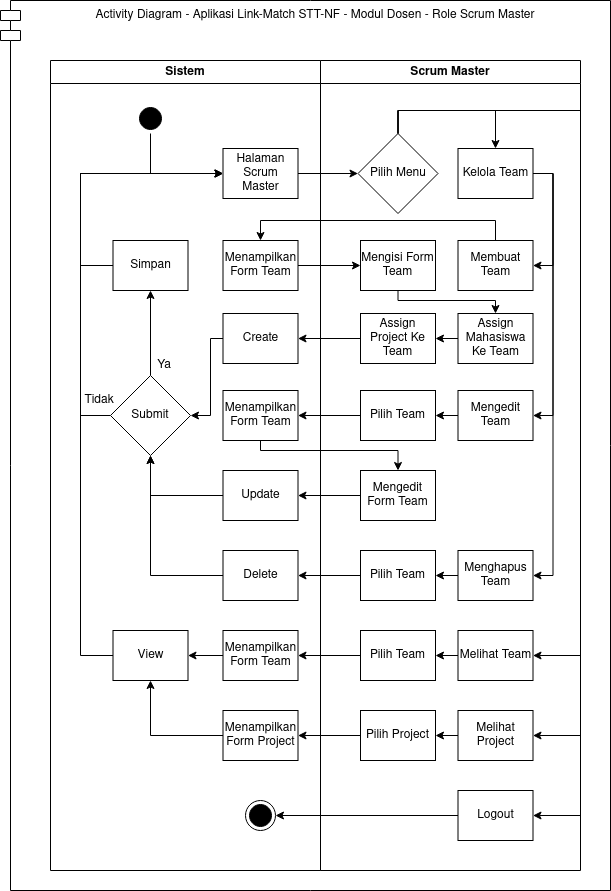

The diagram above was exported from draw.io. Its source (the exported page's mxGraphModel, read from the mxfile embedded in the PNG):
<mxGraphModel dx="796" dy="426" grid="1" gridSize="10" guides="1" tooltips="1" connect="1" arrows="1" fold="1" page="1" pageScale="1" pageWidth="1169" pageHeight="826" background="#ffffff" math="0" shadow="0">
  <root>
    <mxCell id="Ru37RbSKSdzHmoXYd9yZ-0" />
    <mxCell id="Ru37RbSKSdzHmoXYd9yZ-1" parent="Ru37RbSKSdzHmoXYd9yZ-0" />
    <mxCell id="Ru37RbSKSdzHmoXYd9yZ-2" value="Activity Diagram - Aplikasi Link-Match STT-NF - Modul Dosen - Role Scrum Master" style="shape=module;align=left;spacingLeft=20;align=center;verticalAlign=top;strokeColor=#000000;" parent="Ru37RbSKSdzHmoXYd9yZ-1" vertex="1">
      <mxGeometry x="490" y="100" width="610" height="890" as="geometry" />
    </mxCell>
    <mxCell id="Ru37RbSKSdzHmoXYd9yZ-3" value="Scrum Master" style="swimlane;whiteSpace=wrap" parent="Ru37RbSKSdzHmoXYd9yZ-1" vertex="1">
      <mxGeometry x="810" y="160" width="260" height="810" as="geometry" />
    </mxCell>
    <mxCell id="Ru37RbSKSdzHmoXYd9yZ-35" value="Sistem" style="swimlane;whiteSpace=wrap;swimlaneLine=1;" parent="Ru37RbSKSdzHmoXYd9yZ-1" vertex="1">
      <mxGeometry x="540" y="160" width="270" height="810" as="geometry">
        <mxRectangle x="230" y="128" width="70" height="23" as="alternateBounds" />
      </mxGeometry>
    </mxCell>
    <mxCell id="Ru37RbSKSdzHmoXYd9yZ-4" style="edgeStyle=orthogonalEdgeStyle;rounded=0;orthogonalLoop=1;jettySize=auto;html=1;exitX=0.5;exitY=0;exitDx=0;exitDy=0;entryX=0.5;entryY=0;entryDx=0;entryDy=0;" parent="Ru37RbSKSdzHmoXYd9yZ-1" source="Ru37RbSKSdzHmoXYd9yZ-9" target="Ru37RbSKSdzHmoXYd9yZ-11" edge="1">
      <mxGeometry relative="1" as="geometry">
        <Array as="points">
          <mxPoint x="887" y="210" />
          <mxPoint x="985" y="210" />
        </Array>
        <mxPoint x="1010" y="220" as="targetPoint" />
      </mxGeometry>
    </mxCell>
    <mxCell id="Ru37RbSKSdzHmoXYd9yZ-5" style="edgeStyle=orthogonalEdgeStyle;rounded=0;orthogonalLoop=1;jettySize=auto;html=1;exitX=0.5;exitY=0;exitDx=0;exitDy=0;entryX=1;entryY=0.5;entryDx=0;entryDy=0;" parent="Ru37RbSKSdzHmoXYd9yZ-1" source="Ru37RbSKSdzHmoXYd9yZ-9" target="Ru37RbSKSdzHmoXYd9yZ-23" edge="1">
      <mxGeometry relative="1" as="geometry">
        <Array as="points">
          <mxPoint x="887" y="210" />
          <mxPoint x="1070" y="210" />
          <mxPoint x="1070" y="755" />
        </Array>
      </mxGeometry>
    </mxCell>
    <mxCell id="Ru37RbSKSdzHmoXYd9yZ-6" style="edgeStyle=orthogonalEdgeStyle;rounded=0;orthogonalLoop=1;jettySize=auto;html=1;exitX=0.5;exitY=0;exitDx=0;exitDy=0;entryX=1;entryY=0.5;entryDx=0;entryDy=0;" parent="Ru37RbSKSdzHmoXYd9yZ-1" source="Ru37RbSKSdzHmoXYd9yZ-9" target="Ru37RbSKSdzHmoXYd9yZ-12" edge="1">
      <mxGeometry relative="1" as="geometry">
        <Array as="points">
          <mxPoint x="887" y="210" />
          <mxPoint x="1070" y="210" />
          <mxPoint x="1070" y="835" />
        </Array>
      </mxGeometry>
    </mxCell>
    <mxCell id="Ru37RbSKSdzHmoXYd9yZ-9" value="Pilih Menu" style="rhombus;whiteSpace=wrap;html=1;strokeColor=#000000;" parent="Ru37RbSKSdzHmoXYd9yZ-1" vertex="1">
      <mxGeometry x="847.5" y="233" width="80" height="80" as="geometry" />
    </mxCell>
    <mxCell id="xQLsMCS8mA67lu58hzuI-12" style="edgeStyle=orthogonalEdgeStyle;rounded=0;orthogonalLoop=1;jettySize=auto;html=1;exitX=1;exitY=0.5;exitDx=0;exitDy=0;entryX=1;entryY=0.5;entryDx=0;entryDy=0;" parent="Ru37RbSKSdzHmoXYd9yZ-1" source="Ru37RbSKSdzHmoXYd9yZ-11" target="Ru37RbSKSdzHmoXYd9yZ-26" edge="1">
      <mxGeometry relative="1" as="geometry" />
    </mxCell>
    <mxCell id="xQLsMCS8mA67lu58hzuI-13" style="edgeStyle=orthogonalEdgeStyle;rounded=0;orthogonalLoop=1;jettySize=auto;html=1;exitX=1;exitY=0.5;exitDx=0;exitDy=0;entryX=1;entryY=0.5;entryDx=0;entryDy=0;" parent="Ru37RbSKSdzHmoXYd9yZ-1" source="Ru37RbSKSdzHmoXYd9yZ-11" target="0EJ0TFAwEMChfhpljEa3-2" edge="1">
      <mxGeometry relative="1" as="geometry" />
    </mxCell>
    <mxCell id="xQLsMCS8mA67lu58hzuI-24" style="edgeStyle=orthogonalEdgeStyle;rounded=0;orthogonalLoop=1;jettySize=auto;html=1;exitX=1;exitY=0.5;exitDx=0;exitDy=0;entryX=1;entryY=0.5;entryDx=0;entryDy=0;" parent="Ru37RbSKSdzHmoXYd9yZ-1" source="Ru37RbSKSdzHmoXYd9yZ-11" target="s641MB3qpKvw7pIIiV6H-0" edge="1">
      <mxGeometry relative="1" as="geometry">
        <mxPoint x="1040" y="680" as="targetPoint" />
      </mxGeometry>
    </mxCell>
    <mxCell id="Ru37RbSKSdzHmoXYd9yZ-11" value="Kelola Team" style="html=1;whiteSpace=wrap;" parent="Ru37RbSKSdzHmoXYd9yZ-1" vertex="1">
      <mxGeometry x="947.5" y="248" width="75" height="50" as="geometry" />
    </mxCell>
    <mxCell id="Ru37RbSKSdzHmoXYd9yZ-12" value="Melihat Project" style="html=1;whiteSpace=wrap;" parent="Ru37RbSKSdzHmoXYd9yZ-1" vertex="1">
      <mxGeometry x="947.5" y="810" width="75" height="50" as="geometry" />
    </mxCell>
    <mxCell id="xQLsMCS8mA67lu58hzuI-28" style="edgeStyle=orthogonalEdgeStyle;rounded=0;orthogonalLoop=1;jettySize=auto;html=1;exitX=0.5;exitY=0;exitDx=0;exitDy=0;entryX=0.5;entryY=1;entryDx=0;entryDy=0;" parent="Ru37RbSKSdzHmoXYd9yZ-1" source="Ru37RbSKSdzHmoXYd9yZ-14" target="Ru37RbSKSdzHmoXYd9yZ-50" edge="1">
      <mxGeometry relative="1" as="geometry" />
    </mxCell>
    <mxCell id="xQLsMCS8mA67lu58hzuI-31" style="edgeStyle=orthogonalEdgeStyle;rounded=0;orthogonalLoop=1;jettySize=auto;html=1;exitX=0;exitY=0.5;exitDx=0;exitDy=0;entryX=0;entryY=0.5;entryDx=0;entryDy=0;" parent="Ru37RbSKSdzHmoXYd9yZ-1" source="Ru37RbSKSdzHmoXYd9yZ-14" target="Ru37RbSKSdzHmoXYd9yZ-39" edge="1">
      <mxGeometry relative="1" as="geometry">
        <Array as="points">
          <mxPoint x="570" y="515" />
          <mxPoint x="570" y="273" />
        </Array>
      </mxGeometry>
    </mxCell>
    <mxCell id="Ru37RbSKSdzHmoXYd9yZ-14" value="Submit" style="rhombus;whiteSpace=wrap;html=1;strokeColor=#000000;" parent="Ru37RbSKSdzHmoXYd9yZ-1" vertex="1">
      <mxGeometry x="600" y="475" width="80" height="80" as="geometry" />
    </mxCell>
    <mxCell id="Ru37RbSKSdzHmoXYd9yZ-15" value="Ya" style="text;html=1;strokeColor=none;fillColor=none;align=center;verticalAlign=middle;whiteSpace=wrap;rounded=0;" parent="Ru37RbSKSdzHmoXYd9yZ-1" vertex="1">
      <mxGeometry x="625" y="455" width="57.5" height="20" as="geometry" />
    </mxCell>
    <mxCell id="Ru37RbSKSdzHmoXYd9yZ-16" value="Tidak" style="text;html=1;strokeColor=none;fillColor=none;align=center;verticalAlign=middle;whiteSpace=wrap;rounded=0;" parent="Ru37RbSKSdzHmoXYd9yZ-1" vertex="1">
      <mxGeometry x="577.75" y="490" width="22.25" height="20" as="geometry" />
    </mxCell>
    <mxCell id="Ru37RbSKSdzHmoXYd9yZ-17" value="Pilih Project" style="html=1;whiteSpace=wrap;" parent="Ru37RbSKSdzHmoXYd9yZ-1" vertex="1">
      <mxGeometry x="850" y="810" width="75" height="50" as="geometry" />
    </mxCell>
    <mxCell id="Ru37RbSKSdzHmoXYd9yZ-18" style="edgeStyle=orthogonalEdgeStyle;rounded=0;orthogonalLoop=1;jettySize=auto;html=1;exitX=0;exitY=0.5;exitDx=0;exitDy=0;entryX=1;entryY=0.5;entryDx=0;entryDy=0;" parent="Ru37RbSKSdzHmoXYd9yZ-1" source="Ru37RbSKSdzHmoXYd9yZ-12" target="Ru37RbSKSdzHmoXYd9yZ-17" edge="1">
      <mxGeometry relative="1" as="geometry" />
    </mxCell>
    <mxCell id="Ru37RbSKSdzHmoXYd9yZ-21" value="Logout" style="html=1;whiteSpace=wrap;" parent="Ru37RbSKSdzHmoXYd9yZ-1" vertex="1">
      <mxGeometry x="947.5" y="890" width="75" height="50" as="geometry" />
    </mxCell>
    <mxCell id="Ru37RbSKSdzHmoXYd9yZ-22" style="edgeStyle=orthogonalEdgeStyle;rounded=0;orthogonalLoop=1;jettySize=auto;html=1;exitX=0.5;exitY=0;exitDx=0;exitDy=0;entryX=1;entryY=0.5;entryDx=0;entryDy=0;" parent="Ru37RbSKSdzHmoXYd9yZ-1" source="Ru37RbSKSdzHmoXYd9yZ-9" target="Ru37RbSKSdzHmoXYd9yZ-21" edge="1">
      <mxGeometry relative="1" as="geometry">
        <Array as="points">
          <mxPoint x="887" y="210" />
          <mxPoint x="1070" y="210" />
          <mxPoint x="1070" y="915" />
        </Array>
      </mxGeometry>
    </mxCell>
    <mxCell id="Ru37RbSKSdzHmoXYd9yZ-23" value="Melihat Team" style="html=1;whiteSpace=wrap;" parent="Ru37RbSKSdzHmoXYd9yZ-1" vertex="1">
      <mxGeometry x="947.5" y="730" width="75" height="50" as="geometry" />
    </mxCell>
    <mxCell id="Ru37RbSKSdzHmoXYd9yZ-24" value="Pilih Team" style="html=1;whiteSpace=wrap;" parent="Ru37RbSKSdzHmoXYd9yZ-1" vertex="1">
      <mxGeometry x="850" y="730" width="75" height="50" as="geometry" />
    </mxCell>
    <mxCell id="Ru37RbSKSdzHmoXYd9yZ-25" style="edgeStyle=orthogonalEdgeStyle;rounded=0;orthogonalLoop=1;jettySize=auto;html=1;exitX=0;exitY=0.5;exitDx=0;exitDy=0;" parent="Ru37RbSKSdzHmoXYd9yZ-1" source="Ru37RbSKSdzHmoXYd9yZ-23" target="Ru37RbSKSdzHmoXYd9yZ-24" edge="1">
      <mxGeometry relative="1" as="geometry" />
    </mxCell>
    <mxCell id="xQLsMCS8mA67lu58hzuI-11" style="edgeStyle=orthogonalEdgeStyle;rounded=0;orthogonalLoop=1;jettySize=auto;html=1;exitX=0.5;exitY=0;exitDx=0;exitDy=0;entryX=0.5;entryY=0;entryDx=0;entryDy=0;" parent="Ru37RbSKSdzHmoXYd9yZ-1" source="Ru37RbSKSdzHmoXYd9yZ-26" target="Ru37RbSKSdzHmoXYd9yZ-40" edge="1">
      <mxGeometry relative="1" as="geometry">
        <Array as="points">
          <mxPoint x="985" y="320" />
          <mxPoint x="750" y="320" />
        </Array>
      </mxGeometry>
    </mxCell>
    <mxCell id="Ru37RbSKSdzHmoXYd9yZ-26" value="Membuat Team" style="html=1;whiteSpace=wrap;" parent="Ru37RbSKSdzHmoXYd9yZ-1" vertex="1">
      <mxGeometry x="947.5" y="340" width="75" height="50" as="geometry" />
    </mxCell>
    <mxCell id="Ru37RbSKSdzHmoXYd9yZ-32" style="edgeStyle=orthogonalEdgeStyle;rounded=0;orthogonalLoop=1;jettySize=auto;html=1;exitX=1;exitY=0.5;exitDx=0;exitDy=0;entryX=0;entryY=0.5;entryDx=0;entryDy=0;" parent="Ru37RbSKSdzHmoXYd9yZ-1" source="Ru37RbSKSdzHmoXYd9yZ-39" target="Ru37RbSKSdzHmoXYd9yZ-9" edge="1">
      <mxGeometry relative="1" as="geometry" />
    </mxCell>
    <mxCell id="Ru37RbSKSdzHmoXYd9yZ-33" style="edgeStyle=orthogonalEdgeStyle;rounded=0;orthogonalLoop=1;jettySize=auto;html=1;exitX=0;exitY=0.5;exitDx=0;exitDy=0;entryX=1;entryY=0.5;entryDx=0;entryDy=0;" parent="Ru37RbSKSdzHmoXYd9yZ-1" source="Ru37RbSKSdzHmoXYd9yZ-17" target="Ru37RbSKSdzHmoXYd9yZ-46" edge="1">
      <mxGeometry relative="1" as="geometry" />
    </mxCell>
    <mxCell id="Ru37RbSKSdzHmoXYd9yZ-34" style="edgeStyle=orthogonalEdgeStyle;rounded=0;orthogonalLoop=1;jettySize=auto;html=1;exitX=0;exitY=0.5;exitDx=0;exitDy=0;entryX=1;entryY=0.5;entryDx=0;entryDy=0;" parent="Ru37RbSKSdzHmoXYd9yZ-1" source="Ru37RbSKSdzHmoXYd9yZ-21" target="Ru37RbSKSdzHmoXYd9yZ-36" edge="1">
      <mxGeometry relative="1" as="geometry" />
    </mxCell>
    <mxCell id="Ru37RbSKSdzHmoXYd9yZ-36" value="" style="ellipse;html=1;shape=endState;fillColor=#000000;" parent="Ru37RbSKSdzHmoXYd9yZ-1" vertex="1">
      <mxGeometry x="735" y="900" width="30" height="30" as="geometry" />
    </mxCell>
    <mxCell id="Ru37RbSKSdzHmoXYd9yZ-37" style="edgeStyle=orthogonalEdgeStyle;rounded=0;orthogonalLoop=1;jettySize=auto;html=1;exitX=0.5;exitY=1;exitDx=0;exitDy=0;entryX=0;entryY=0.5;entryDx=0;entryDy=0;" parent="Ru37RbSKSdzHmoXYd9yZ-1" source="Ru37RbSKSdzHmoXYd9yZ-38" target="Ru37RbSKSdzHmoXYd9yZ-39" edge="1">
      <mxGeometry relative="1" as="geometry">
        <Array as="points">
          <mxPoint x="640" y="273" />
        </Array>
      </mxGeometry>
    </mxCell>
    <mxCell id="Ru37RbSKSdzHmoXYd9yZ-38" value="" style="ellipse;html=1;shape=startState;fillColor=#000000;" parent="Ru37RbSKSdzHmoXYd9yZ-1" vertex="1">
      <mxGeometry x="625" y="203" width="30" height="30" as="geometry" />
    </mxCell>
    <mxCell id="Ru37RbSKSdzHmoXYd9yZ-39" value="Halaman Scrum Master" style="html=1;whiteSpace=wrap;" parent="Ru37RbSKSdzHmoXYd9yZ-1" vertex="1">
      <mxGeometry x="712.5" y="248" width="75" height="50" as="geometry" />
    </mxCell>
    <mxCell id="xQLsMCS8mA67lu58hzuI-10" style="edgeStyle=orthogonalEdgeStyle;rounded=0;orthogonalLoop=1;jettySize=auto;html=1;exitX=1;exitY=0.5;exitDx=0;exitDy=0;entryX=0;entryY=0.5;entryDx=0;entryDy=0;" parent="Ru37RbSKSdzHmoXYd9yZ-1" source="Ru37RbSKSdzHmoXYd9yZ-40" target="s641MB3qpKvw7pIIiV6H-1" edge="1">
      <mxGeometry relative="1" as="geometry" />
    </mxCell>
    <mxCell id="Ru37RbSKSdzHmoXYd9yZ-40" value="Menampilkan Form Team" style="html=1;whiteSpace=wrap;" parent="Ru37RbSKSdzHmoXYd9yZ-1" vertex="1">
      <mxGeometry x="712.5" y="340" width="75" height="50" as="geometry" />
    </mxCell>
    <mxCell id="xQLsMCS8mA67lu58hzuI-32" style="edgeStyle=orthogonalEdgeStyle;rounded=0;orthogonalLoop=1;jettySize=auto;html=1;exitX=0;exitY=0.5;exitDx=0;exitDy=0;entryX=0;entryY=0.5;entryDx=0;entryDy=0;" parent="Ru37RbSKSdzHmoXYd9yZ-1" source="Ru37RbSKSdzHmoXYd9yZ-42" target="Ru37RbSKSdzHmoXYd9yZ-39" edge="1">
      <mxGeometry relative="1" as="geometry">
        <Array as="points">
          <mxPoint x="570" y="755" />
          <mxPoint x="570" y="273" />
        </Array>
      </mxGeometry>
    </mxCell>
    <mxCell id="Ru37RbSKSdzHmoXYd9yZ-42" value="View" style="html=1;whiteSpace=wrap;" parent="Ru37RbSKSdzHmoXYd9yZ-1" vertex="1">
      <mxGeometry x="602.5" y="730" width="75" height="50" as="geometry" />
    </mxCell>
    <mxCell id="xQLsMCS8mA67lu58hzuI-27" style="edgeStyle=orthogonalEdgeStyle;rounded=0;orthogonalLoop=1;jettySize=auto;html=1;exitX=0;exitY=0.5;exitDx=0;exitDy=0;entryX=0.5;entryY=1;entryDx=0;entryDy=0;" parent="Ru37RbSKSdzHmoXYd9yZ-1" source="Ru37RbSKSdzHmoXYd9yZ-46" target="Ru37RbSKSdzHmoXYd9yZ-42" edge="1">
      <mxGeometry relative="1" as="geometry" />
    </mxCell>
    <mxCell id="Ru37RbSKSdzHmoXYd9yZ-46" value="Menampilkan Form Project" style="html=1;whiteSpace=wrap;" parent="Ru37RbSKSdzHmoXYd9yZ-1" vertex="1">
      <mxGeometry x="712.5" y="810" width="75" height="50" as="geometry" />
    </mxCell>
    <mxCell id="Ru37RbSKSdzHmoXYd9yZ-48" style="edgeStyle=orthogonalEdgeStyle;rounded=0;orthogonalLoop=1;jettySize=auto;html=1;exitX=0;exitY=0.5;exitDx=0;exitDy=0;entryX=1;entryY=0.5;entryDx=0;entryDy=0;" parent="Ru37RbSKSdzHmoXYd9yZ-1" source="Ru37RbSKSdzHmoXYd9yZ-49" target="Ru37RbSKSdzHmoXYd9yZ-42" edge="1">
      <mxGeometry relative="1" as="geometry" />
    </mxCell>
    <mxCell id="Ru37RbSKSdzHmoXYd9yZ-49" value="Menampilkan Form Team" style="html=1;whiteSpace=wrap;" parent="Ru37RbSKSdzHmoXYd9yZ-1" vertex="1">
      <mxGeometry x="712.5" y="730" width="75" height="50" as="geometry" />
    </mxCell>
    <mxCell id="xQLsMCS8mA67lu58hzuI-33" style="edgeStyle=orthogonalEdgeStyle;rounded=0;orthogonalLoop=1;jettySize=auto;html=1;exitX=0;exitY=0.5;exitDx=0;exitDy=0;entryX=0;entryY=0.5;entryDx=0;entryDy=0;" parent="Ru37RbSKSdzHmoXYd9yZ-1" source="Ru37RbSKSdzHmoXYd9yZ-50" target="Ru37RbSKSdzHmoXYd9yZ-39" edge="1">
      <mxGeometry relative="1" as="geometry">
        <Array as="points">
          <mxPoint x="570" y="365" />
          <mxPoint x="570" y="273" />
        </Array>
      </mxGeometry>
    </mxCell>
    <mxCell id="Ru37RbSKSdzHmoXYd9yZ-50" value="Simpan" style="html=1;whiteSpace=wrap;" parent="Ru37RbSKSdzHmoXYd9yZ-1" vertex="1">
      <mxGeometry x="602.5" y="340" width="75" height="50" as="geometry" />
    </mxCell>
    <mxCell id="Ru37RbSKSdzHmoXYd9yZ-53" style="edgeStyle=orthogonalEdgeStyle;rounded=0;orthogonalLoop=1;jettySize=auto;html=1;exitX=0;exitY=0.5;exitDx=0;exitDy=0;entryX=1;entryY=0.5;entryDx=0;entryDy=0;" parent="Ru37RbSKSdzHmoXYd9yZ-1" source="Ru37RbSKSdzHmoXYd9yZ-24" target="Ru37RbSKSdzHmoXYd9yZ-49" edge="1">
      <mxGeometry relative="1" as="geometry" />
    </mxCell>
    <mxCell id="xQLsMCS8mA67lu58hzuI-6" style="edgeStyle=orthogonalEdgeStyle;rounded=0;orthogonalLoop=1;jettySize=auto;html=1;exitX=0;exitY=0.5;exitDx=0;exitDy=0;entryX=1;entryY=0.5;entryDx=0;entryDy=0;" parent="Ru37RbSKSdzHmoXYd9yZ-1" source="0EJ0TFAwEMChfhpljEa3-2" target="s641MB3qpKvw7pIIiV6H-5" edge="1">
      <mxGeometry relative="1" as="geometry" />
    </mxCell>
    <mxCell id="0EJ0TFAwEMChfhpljEa3-2" value="Mengedit Team" style="html=1;whiteSpace=wrap;" parent="Ru37RbSKSdzHmoXYd9yZ-1" vertex="1">
      <mxGeometry x="947.5" y="490" width="75" height="50" as="geometry" />
    </mxCell>
    <mxCell id="xQLsMCS8mA67lu58hzuI-14" style="edgeStyle=orthogonalEdgeStyle;rounded=0;orthogonalLoop=1;jettySize=auto;html=1;exitX=0;exitY=0.5;exitDx=0;exitDy=0;entryX=1;entryY=0.5;entryDx=0;entryDy=0;" parent="Ru37RbSKSdzHmoXYd9yZ-1" source="s641MB3qpKvw7pIIiV6H-0" target="s641MB3qpKvw7pIIiV6H-6" edge="1">
      <mxGeometry relative="1" as="geometry" />
    </mxCell>
    <mxCell id="s641MB3qpKvw7pIIiV6H-0" value="Menghapus Team" style="html=1;whiteSpace=wrap;" parent="Ru37RbSKSdzHmoXYd9yZ-1" vertex="1">
      <mxGeometry x="947.5" y="650" width="75" height="50" as="geometry" />
    </mxCell>
    <mxCell id="xQLsMCS8mA67lu58hzuI-7" style="edgeStyle=orthogonalEdgeStyle;rounded=0;orthogonalLoop=1;jettySize=auto;html=1;exitX=0.5;exitY=1;exitDx=0;exitDy=0;entryX=0.5;entryY=0;entryDx=0;entryDy=0;" parent="Ru37RbSKSdzHmoXYd9yZ-1" source="s641MB3qpKvw7pIIiV6H-1" target="xQLsMCS8mA67lu58hzuI-0" edge="1">
      <mxGeometry relative="1" as="geometry">
        <Array as="points">
          <mxPoint x="888" y="400" />
          <mxPoint x="985" y="400" />
        </Array>
      </mxGeometry>
    </mxCell>
    <mxCell id="s641MB3qpKvw7pIIiV6H-1" value="Mengisi Form Team" style="html=1;whiteSpace=wrap;" parent="Ru37RbSKSdzHmoXYd9yZ-1" vertex="1">
      <mxGeometry x="850" y="340" width="75" height="50" as="geometry" />
    </mxCell>
    <mxCell id="xQLsMCS8mA67lu58hzuI-18" style="edgeStyle=orthogonalEdgeStyle;rounded=0;orthogonalLoop=1;jettySize=auto;html=1;exitX=0;exitY=0.5;exitDx=0;exitDy=0;entryX=1;entryY=0.5;entryDx=0;entryDy=0;" parent="Ru37RbSKSdzHmoXYd9yZ-1" source="s641MB3qpKvw7pIIiV6H-5" target="xQLsMCS8mA67lu58hzuI-17" edge="1">
      <mxGeometry relative="1" as="geometry" />
    </mxCell>
    <mxCell id="s641MB3qpKvw7pIIiV6H-5" value="Pilih Team" style="html=1;whiteSpace=wrap;" parent="Ru37RbSKSdzHmoXYd9yZ-1" vertex="1">
      <mxGeometry x="850" y="490" width="75" height="50" as="geometry" />
    </mxCell>
    <mxCell id="xQLsMCS8mA67lu58hzuI-22" style="edgeStyle=orthogonalEdgeStyle;rounded=0;orthogonalLoop=1;jettySize=auto;html=1;exitX=0;exitY=0.5;exitDx=0;exitDy=0;entryX=1;entryY=0.5;entryDx=0;entryDy=0;" parent="Ru37RbSKSdzHmoXYd9yZ-1" source="s641MB3qpKvw7pIIiV6H-6" target="xQLsMCS8mA67lu58hzuI-15" edge="1">
      <mxGeometry relative="1" as="geometry">
        <mxPoint x="820" y="640" as="targetPoint" />
      </mxGeometry>
    </mxCell>
    <mxCell id="s641MB3qpKvw7pIIiV6H-6" value="Pilih Team" style="html=1;whiteSpace=wrap;" parent="Ru37RbSKSdzHmoXYd9yZ-1" vertex="1">
      <mxGeometry x="850" y="650" width="75" height="50" as="geometry" />
    </mxCell>
    <mxCell id="xQLsMCS8mA67lu58hzuI-8" style="edgeStyle=orthogonalEdgeStyle;rounded=0;orthogonalLoop=1;jettySize=auto;html=1;exitX=0;exitY=0.5;exitDx=0;exitDy=0;entryX=1;entryY=0.5;entryDx=0;entryDy=0;" parent="Ru37RbSKSdzHmoXYd9yZ-1" source="xQLsMCS8mA67lu58hzuI-0" target="xQLsMCS8mA67lu58hzuI-1" edge="1">
      <mxGeometry relative="1" as="geometry" />
    </mxCell>
    <mxCell id="xQLsMCS8mA67lu58hzuI-0" value="Assign Mahasiswa Ke Team" style="html=1;whiteSpace=wrap;" parent="Ru37RbSKSdzHmoXYd9yZ-1" vertex="1">
      <mxGeometry x="947.5" y="413" width="75" height="50" as="geometry" />
    </mxCell>
    <mxCell id="xQLsMCS8mA67lu58hzuI-9" style="edgeStyle=orthogonalEdgeStyle;rounded=0;orthogonalLoop=1;jettySize=auto;html=1;exitX=0;exitY=0.5;exitDx=0;exitDy=0;entryX=1;entryY=0.5;entryDx=0;entryDy=0;" parent="Ru37RbSKSdzHmoXYd9yZ-1" source="xQLsMCS8mA67lu58hzuI-1" target="xQLsMCS8mA67lu58hzuI-4" edge="1">
      <mxGeometry relative="1" as="geometry" />
    </mxCell>
    <mxCell id="xQLsMCS8mA67lu58hzuI-1" value="Assign Project Ke Team" style="html=1;whiteSpace=wrap;" parent="Ru37RbSKSdzHmoXYd9yZ-1" vertex="1">
      <mxGeometry x="850" y="413" width="75" height="50" as="geometry" />
    </mxCell>
    <mxCell id="xQLsMCS8mA67lu58hzuI-36" style="edgeStyle=orthogonalEdgeStyle;rounded=0;orthogonalLoop=1;jettySize=auto;html=1;exitX=0;exitY=0.5;exitDx=0;exitDy=0;entryX=1;entryY=0.5;entryDx=0;entryDy=0;" parent="Ru37RbSKSdzHmoXYd9yZ-1" source="xQLsMCS8mA67lu58hzuI-4" target="Ru37RbSKSdzHmoXYd9yZ-14" edge="1">
      <mxGeometry relative="1" as="geometry">
        <Array as="points">
          <mxPoint x="700" y="438" />
          <mxPoint x="700" y="515" />
        </Array>
      </mxGeometry>
    </mxCell>
    <mxCell id="xQLsMCS8mA67lu58hzuI-4" value="Create" style="html=1;whiteSpace=wrap;" parent="Ru37RbSKSdzHmoXYd9yZ-1" vertex="1">
      <mxGeometry x="712.5" y="413" width="75" height="50" as="geometry" />
    </mxCell>
    <mxCell id="xQLsMCS8mA67lu58hzuI-35" style="edgeStyle=orthogonalEdgeStyle;rounded=0;orthogonalLoop=1;jettySize=auto;html=1;exitX=0;exitY=0.5;exitDx=0;exitDy=0;entryX=0.5;entryY=1;entryDx=0;entryDy=0;" parent="Ru37RbSKSdzHmoXYd9yZ-1" source="xQLsMCS8mA67lu58hzuI-15" target="Ru37RbSKSdzHmoXYd9yZ-14" edge="1">
      <mxGeometry relative="1" as="geometry" />
    </mxCell>
    <mxCell id="xQLsMCS8mA67lu58hzuI-15" value="Delete" style="html=1;whiteSpace=wrap;" parent="Ru37RbSKSdzHmoXYd9yZ-1" vertex="1">
      <mxGeometry x="712.5" y="650" width="75" height="50" as="geometry" />
    </mxCell>
    <mxCell id="xQLsMCS8mA67lu58hzuI-34" style="edgeStyle=orthogonalEdgeStyle;rounded=0;orthogonalLoop=1;jettySize=auto;html=1;exitX=0;exitY=0.5;exitDx=0;exitDy=0;entryX=0.5;entryY=1;entryDx=0;entryDy=0;" parent="Ru37RbSKSdzHmoXYd9yZ-1" source="xQLsMCS8mA67lu58hzuI-16" target="Ru37RbSKSdzHmoXYd9yZ-14" edge="1">
      <mxGeometry relative="1" as="geometry" />
    </mxCell>
    <mxCell id="xQLsMCS8mA67lu58hzuI-16" value="Update" style="html=1;whiteSpace=wrap;" parent="Ru37RbSKSdzHmoXYd9yZ-1" vertex="1">
      <mxGeometry x="712.5" y="570" width="75" height="50" as="geometry" />
    </mxCell>
    <mxCell id="xQLsMCS8mA67lu58hzuI-20" style="edgeStyle=orthogonalEdgeStyle;rounded=0;orthogonalLoop=1;jettySize=auto;html=1;exitX=0.5;exitY=1;exitDx=0;exitDy=0;entryX=0.5;entryY=0;entryDx=0;entryDy=0;" parent="Ru37RbSKSdzHmoXYd9yZ-1" source="xQLsMCS8mA67lu58hzuI-17" target="xQLsMCS8mA67lu58hzuI-19" edge="1">
      <mxGeometry relative="1" as="geometry">
        <Array as="points">
          <mxPoint x="750" y="550" />
          <mxPoint x="888" y="550" />
        </Array>
      </mxGeometry>
    </mxCell>
    <mxCell id="xQLsMCS8mA67lu58hzuI-17" value="Menampilkan Form Team" style="html=1;whiteSpace=wrap;" parent="Ru37RbSKSdzHmoXYd9yZ-1" vertex="1">
      <mxGeometry x="712.5" y="490" width="75" height="50" as="geometry" />
    </mxCell>
    <mxCell id="xQLsMCS8mA67lu58hzuI-21" style="edgeStyle=orthogonalEdgeStyle;rounded=0;orthogonalLoop=1;jettySize=auto;html=1;exitX=0;exitY=0.5;exitDx=0;exitDy=0;entryX=1;entryY=0.5;entryDx=0;entryDy=0;" parent="Ru37RbSKSdzHmoXYd9yZ-1" source="xQLsMCS8mA67lu58hzuI-19" target="xQLsMCS8mA67lu58hzuI-16" edge="1">
      <mxGeometry relative="1" as="geometry" />
    </mxCell>
    <mxCell id="xQLsMCS8mA67lu58hzuI-19" value="Mengedit Form Team" style="html=1;whiteSpace=wrap;" parent="Ru37RbSKSdzHmoXYd9yZ-1" vertex="1">
      <mxGeometry x="850" y="570" width="75" height="50" as="geometry" />
    </mxCell>
  </root>
</mxGraphModel>